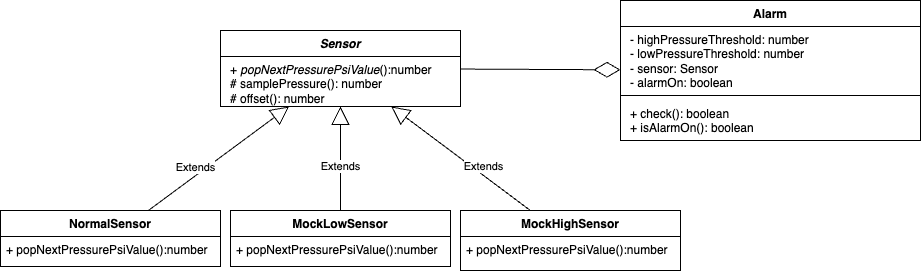

The diagram above was exported from draw.io. Its source (the exported page's mxGraphModel, read from the mxfile embedded in the PNG):
<mxGraphModel dx="2294" dy="761" grid="1" gridSize="10" guides="1" tooltips="1" connect="1" arrows="1" fold="1" page="1" pageScale="1" pageWidth="827" pageHeight="1169" math="0" shadow="0">
  <root>
    <mxCell id="0" />
    <mxCell id="1" parent="0" />
    <mxCell id="v6Zc57nug1mFOwST9UfW-2" value="Alarm" style="swimlane;fontStyle=1;align=center;verticalAlign=top;childLayout=stackLayout;horizontal=1;startSize=26;horizontalStack=0;resizeParent=1;resizeParentMax=0;resizeLast=0;collapsible=1;marginBottom=0;whiteSpace=wrap;html=1;" vertex="1" parent="1">
      <mxGeometry x="600" y="230" width="300" height="140" as="geometry">
        <mxRectangle x="375" y="530" width="100" height="30" as="alternateBounds" />
      </mxGeometry>
    </mxCell>
    <mxCell id="v6Zc57nug1mFOwST9UfW-3" value="&lt;p style=&quot;margin: 0px 0px 0px 4px;&quot;&gt;- highPressureThreshold: number&lt;/p&gt;&lt;p style=&quot;margin: 0px 0px 0px 4px;&quot;&gt;- lowPressureThreshold: number&lt;br&gt;&lt;/p&gt;&lt;p style=&quot;margin: 0px 0px 0px 4px;&quot;&gt;- sensor: Sensor&lt;/p&gt;&lt;p style=&quot;margin: 0px 0px 0px 4px;&quot;&gt;- alarmOn: boolean&lt;/p&gt;" style="text;strokeColor=none;fillColor=none;align=left;verticalAlign=top;spacingLeft=4;spacingRight=4;overflow=hidden;rotatable=0;points=[[0,0.5],[1,0.5]];portConstraint=eastwest;whiteSpace=wrap;html=1;" vertex="1" parent="v6Zc57nug1mFOwST9UfW-2">
      <mxGeometry y="26" width="300" height="64" as="geometry" />
    </mxCell>
    <mxCell id="v6Zc57nug1mFOwST9UfW-4" value="" style="line;strokeWidth=1;fillColor=none;align=left;verticalAlign=middle;spacingTop=-1;spacingLeft=3;spacingRight=3;rotatable=0;labelPosition=right;points=[];portConstraint=eastwest;strokeColor=inherit;" vertex="1" parent="v6Zc57nug1mFOwST9UfW-2">
      <mxGeometry y="90" width="300" height="10" as="geometry" />
    </mxCell>
    <mxCell id="v6Zc57nug1mFOwST9UfW-5" value="&lt;p style=&quot;margin: 0px 0px 0px 4px;&quot;&gt;&lt;span style=&quot;background-color: initial;&quot;&gt;+ check(): boolean&lt;/span&gt;&lt;br&gt;&lt;/p&gt;&lt;p style=&quot;margin: 0px 0px 0px 4px;&quot;&gt;+ isAlarmOn(): boolean&lt;/p&gt;" style="text;strokeColor=none;fillColor=none;align=left;verticalAlign=top;spacingLeft=4;spacingRight=4;overflow=hidden;rotatable=0;points=[[0,0.5],[1,0.5]];portConstraint=eastwest;whiteSpace=wrap;html=1;" vertex="1" parent="v6Zc57nug1mFOwST9UfW-2">
      <mxGeometry y="100" width="300" height="40" as="geometry" />
    </mxCell>
    <mxCell id="v6Zc57nug1mFOwST9UfW-17" value="&lt;i&gt;Sensor&lt;/i&gt;" style="swimlane;fontStyle=1;align=center;verticalAlign=top;childLayout=stackLayout;horizontal=1;startSize=26;horizontalStack=0;resizeParent=1;resizeParentMax=0;resizeLast=0;collapsible=1;marginBottom=0;whiteSpace=wrap;html=1;" vertex="1" parent="1">
      <mxGeometry x="200" y="260" width="240" height="76" as="geometry">
        <mxRectangle x="375" y="530" width="100" height="30" as="alternateBounds" />
      </mxGeometry>
    </mxCell>
    <mxCell id="v6Zc57nug1mFOwST9UfW-20" value="&lt;p style=&quot;margin: 0px 0px 0px 4px;&quot;&gt;+ &lt;i&gt;popNextPressurePsiValue&lt;/i&gt;():number&lt;/p&gt;&lt;p style=&quot;margin: 0px 0px 0px 4px;&quot;&gt;# samplePressure(): number&lt;/p&gt;&lt;p style=&quot;margin: 0px 0px 0px 4px;&quot;&gt;# offset(): number&lt;/p&gt;&lt;p style=&quot;margin: 0px 0px 0px 4px;&quot;&gt;&lt;br&gt;&lt;/p&gt;" style="text;strokeColor=none;fillColor=none;align=left;verticalAlign=top;spacingLeft=4;spacingRight=4;overflow=hidden;rotatable=0;points=[[0,0.5],[1,0.5]];portConstraint=eastwest;whiteSpace=wrap;html=1;" vertex="1" parent="v6Zc57nug1mFOwST9UfW-17">
      <mxGeometry y="26" width="240" height="50" as="geometry" />
    </mxCell>
    <mxCell id="v6Zc57nug1mFOwST9UfW-28" value="Extends" style="html=1;verticalAlign=bottom;endArrow=block;curved=0;rounded=0;strokeColor=default;endFill=0;endSize=16;startSize=16;" edge="1" parent="1" source="v6Zc57nug1mFOwST9UfW-33" target="v6Zc57nug1mFOwST9UfW-17">
      <mxGeometry x="-0.3341" width="80" relative="1" as="geometry">
        <mxPoint x="538.7303370786517" y="595" as="sourcePoint" />
        <mxPoint x="671" y="475" as="targetPoint" />
        <mxPoint as="offset" />
      </mxGeometry>
    </mxCell>
    <mxCell id="v6Zc57nug1mFOwST9UfW-29" value="Extends" style="html=1;verticalAlign=bottom;endArrow=block;curved=0;rounded=0;strokeColor=default;endFill=0;endSize=16;startSize=16;" edge="1" parent="1" source="v6Zc57nug1mFOwST9UfW-31" target="v6Zc57nug1mFOwST9UfW-17">
      <mxGeometry x="-0.3341" width="80" relative="1" as="geometry">
        <mxPoint x="346.82022471910113" y="595" as="sourcePoint" />
        <mxPoint x="525" y="535" as="targetPoint" />
        <mxPoint as="offset" />
      </mxGeometry>
    </mxCell>
    <mxCell id="v6Zc57nug1mFOwST9UfW-30" value="Extends" style="html=1;verticalAlign=bottom;endArrow=block;curved=0;rounded=0;strokeColor=default;endFill=0;endSize=16;startSize=16;" edge="1" parent="1" source="v6Zc57nug1mFOwST9UfW-35" target="v6Zc57nug1mFOwST9UfW-17">
      <mxGeometry x="-0.3341" width="80" relative="1" as="geometry">
        <mxPoint x="130" y="490" as="sourcePoint" />
        <mxPoint x="400" y="535" as="targetPoint" />
        <mxPoint as="offset" />
      </mxGeometry>
    </mxCell>
    <mxCell id="v6Zc57nug1mFOwST9UfW-31" value="MockLowSensor" style="swimlane;fontStyle=1;align=center;verticalAlign=top;childLayout=stackLayout;horizontal=1;startSize=26;horizontalStack=0;resizeParent=1;resizeParentMax=0;resizeLast=0;collapsible=1;marginBottom=0;whiteSpace=wrap;html=1;" vertex="1" parent="1">
      <mxGeometry x="210" y="440" width="220" height="56" as="geometry">
        <mxRectangle x="375" y="530" width="100" height="30" as="alternateBounds" />
      </mxGeometry>
    </mxCell>
    <mxCell id="v6Zc57nug1mFOwST9UfW-32" value="+&amp;nbsp;popNextPressurePsiValue():number" style="text;strokeColor=none;fillColor=none;align=left;verticalAlign=top;spacingLeft=4;spacingRight=4;overflow=hidden;rotatable=0;points=[[0,0.5],[1,0.5]];portConstraint=eastwest;whiteSpace=wrap;html=1;" vertex="1" parent="v6Zc57nug1mFOwST9UfW-31">
      <mxGeometry y="26" width="220" height="30" as="geometry" />
    </mxCell>
    <mxCell id="v6Zc57nug1mFOwST9UfW-33" value="MockHighSensor" style="swimlane;fontStyle=1;align=center;verticalAlign=top;childLayout=stackLayout;horizontal=1;startSize=26;horizontalStack=0;resizeParent=1;resizeParentMax=0;resizeLast=0;collapsible=1;marginBottom=0;whiteSpace=wrap;html=1;" vertex="1" parent="1">
      <mxGeometry x="440" y="440" width="220" height="60" as="geometry">
        <mxRectangle x="375" y="530" width="100" height="30" as="alternateBounds" />
      </mxGeometry>
    </mxCell>
    <mxCell id="v6Zc57nug1mFOwST9UfW-34" value="+&amp;nbsp;popNextPressurePsiValue():number" style="text;strokeColor=none;fillColor=none;align=left;verticalAlign=top;spacingLeft=4;spacingRight=4;overflow=hidden;rotatable=0;points=[[0,0.5],[1,0.5]];portConstraint=eastwest;whiteSpace=wrap;html=1;" vertex="1" parent="v6Zc57nug1mFOwST9UfW-33">
      <mxGeometry y="26" width="220" height="34" as="geometry" />
    </mxCell>
    <mxCell id="v6Zc57nug1mFOwST9UfW-35" value="NormalSensor" style="swimlane;fontStyle=1;align=center;verticalAlign=top;childLayout=stackLayout;horizontal=1;startSize=26;horizontalStack=0;resizeParent=1;resizeParentMax=0;resizeLast=0;collapsible=1;marginBottom=0;whiteSpace=wrap;html=1;" vertex="1" parent="1">
      <mxGeometry x="-20" y="440" width="220" height="56" as="geometry">
        <mxRectangle x="375" y="530" width="100" height="30" as="alternateBounds" />
      </mxGeometry>
    </mxCell>
    <mxCell id="v6Zc57nug1mFOwST9UfW-36" value="+&amp;nbsp;popNextPressurePsiValue():number" style="text;strokeColor=none;fillColor=none;align=left;verticalAlign=top;spacingLeft=4;spacingRight=4;overflow=hidden;rotatable=0;points=[[0,0.5],[1,0.5]];portConstraint=eastwest;whiteSpace=wrap;html=1;" vertex="1" parent="v6Zc57nug1mFOwST9UfW-35">
      <mxGeometry y="26" width="220" height="30" as="geometry" />
    </mxCell>
    <mxCell id="v6Zc57nug1mFOwST9UfW-37" value="" style="endArrow=diamondThin;endFill=0;endSize=24;html=1;rounded=0;" edge="1" parent="1" source="v6Zc57nug1mFOwST9UfW-17" target="v6Zc57nug1mFOwST9UfW-2">
      <mxGeometry width="160" relative="1" as="geometry">
        <mxPoint x="440" y="390" as="sourcePoint" />
        <mxPoint x="600" y="390" as="targetPoint" />
      </mxGeometry>
    </mxCell>
  </root>
</mxGraphModel>